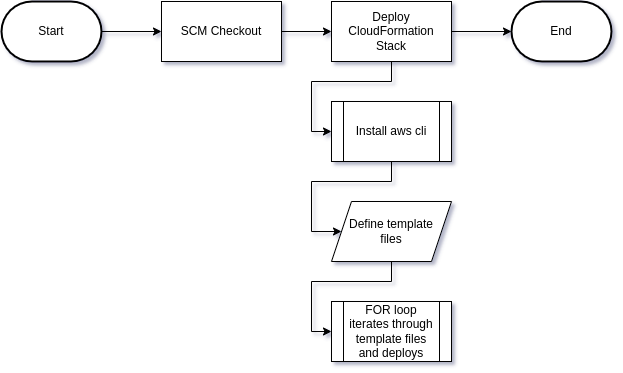

The diagram above was exported from draw.io. Its source (the exported page's mxGraphModel, read from the mxfile embedded in the PNG):
<mxGraphModel dx="1038" dy="999" grid="1" gridSize="10" guides="1" tooltips="1" connect="1" arrows="1" fold="1" page="1" pageScale="1" pageWidth="1169" pageHeight="827" background="none" math="0" shadow="0">
  <root>
    <mxCell id="0" />
    <mxCell id="1" parent="0" />
    <mxCell id="2" style="edgeStyle=orthogonalEdgeStyle;rounded=0;orthogonalLoop=1;jettySize=auto;html=1;entryX=0;entryY=0.5;entryDx=0;entryDy=0;" edge="1" source="3" target="5" parent="1">
      <mxGeometry relative="1" as="geometry" />
    </mxCell>
    <mxCell id="3" value="Start" style="strokeWidth=2;html=1;shape=mxgraph.flowchart.terminator;whiteSpace=wrap;" vertex="1" parent="1">
      <mxGeometry x="90" y="600" width="100" height="60" as="geometry" />
    </mxCell>
    <mxCell id="4" style="edgeStyle=orthogonalEdgeStyle;rounded=0;orthogonalLoop=1;jettySize=auto;html=1;entryX=0;entryY=0.5;entryDx=0;entryDy=0;" edge="1" source="5" target="8" parent="1">
      <mxGeometry relative="1" as="geometry" />
    </mxCell>
    <mxCell id="5" value="SCM Checkout" style="rounded=0;whiteSpace=wrap;html=1;" vertex="1" parent="1">
      <mxGeometry x="250" y="600" width="120" height="60" as="geometry" />
    </mxCell>
    <mxCell id="6" style="edgeStyle=orthogonalEdgeStyle;rounded=0;orthogonalLoop=1;jettySize=auto;html=1;entryX=0;entryY=0.5;entryDx=0;entryDy=0;entryPerimeter=0;" edge="1" source="8" target="11" parent="1">
      <mxGeometry relative="1" as="geometry" />
    </mxCell>
    <mxCell id="7" style="edgeStyle=orthogonalEdgeStyle;rounded=0;orthogonalLoop=1;jettySize=auto;html=1;entryX=0;entryY=0.5;entryDx=0;entryDy=0;" edge="1" source="8" target="10" parent="1">
      <mxGeometry relative="1" as="geometry" />
    </mxCell>
    <mxCell id="8" value="Deploy CloudFormation Stack" style="rounded=0;whiteSpace=wrap;html=1;" vertex="1" parent="1">
      <mxGeometry x="420" y="600" width="120" height="60" as="geometry" />
    </mxCell>
    <mxCell id="9" style="edgeStyle=orthogonalEdgeStyle;rounded=0;orthogonalLoop=1;jettySize=auto;html=1;entryX=0;entryY=0.5;entryDx=0;entryDy=0;" edge="1" source="10" target="14" parent="1">
      <mxGeometry relative="1" as="geometry">
        <Array as="points">
          <mxPoint x="480" y="780" />
          <mxPoint x="400" y="780" />
          <mxPoint x="400" y="830" />
        </Array>
      </mxGeometry>
    </mxCell>
    <mxCell id="10" value="Install aws cli" style="shape=process;whiteSpace=wrap;html=1;backgroundOutline=1;" vertex="1" parent="1">
      <mxGeometry x="420" y="700" width="120" height="60" as="geometry" />
    </mxCell>
    <mxCell id="11" value="End" style="strokeWidth=2;html=1;shape=mxgraph.flowchart.terminator;whiteSpace=wrap;" vertex="1" parent="1">
      <mxGeometry x="600" y="600" width="100" height="60" as="geometry" />
    </mxCell>
    <mxCell id="12" value="FOR loop iterates through template files and deploys" style="shape=process;whiteSpace=wrap;html=1;backgroundOutline=1;" vertex="1" parent="1">
      <mxGeometry x="420" y="900" width="120" height="60" as="geometry" />
    </mxCell>
    <mxCell id="13" style="edgeStyle=orthogonalEdgeStyle;rounded=0;orthogonalLoop=1;jettySize=auto;html=1;entryX=0;entryY=0.5;entryDx=0;entryDy=0;" edge="1" source="14" target="12" parent="1">
      <mxGeometry relative="1" as="geometry">
        <Array as="points">
          <mxPoint x="480" y="880" />
          <mxPoint x="400" y="880" />
          <mxPoint x="400" y="930" />
        </Array>
      </mxGeometry>
    </mxCell>
    <mxCell id="14" value="Define template&lt;br&gt;files" style="shape=parallelogram;perimeter=parallelogramPerimeter;whiteSpace=wrap;html=1;fixedSize=1;" vertex="1" parent="1">
      <mxGeometry x="420" y="800" width="120" height="60" as="geometry" />
    </mxCell>
  </root>
</mxGraphModel>